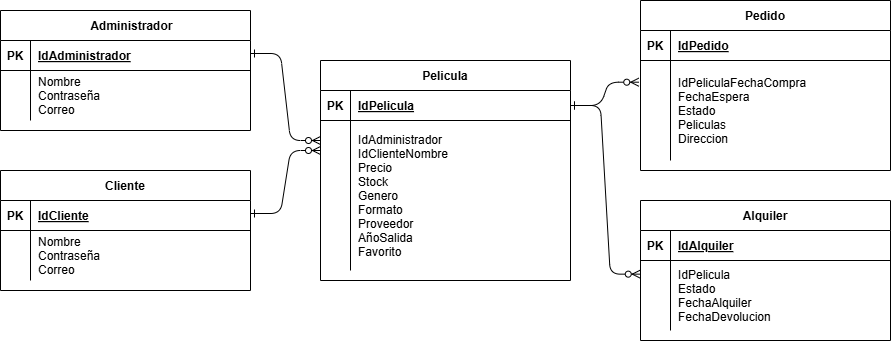

The diagram above was exported from draw.io. Its source (the exported page's mxGraphModel, read from the mxfile embedded in the PNG):
<mxGraphModel dx="2261" dy="716" grid="1" gridSize="10" guides="1" tooltips="1" connect="1" arrows="1" fold="1" page="1" pageScale="1" pageWidth="850" pageHeight="1100" math="0" shadow="0" extFonts="Permanent Marker^https://fonts.googleapis.com/css?family=Permanent+Marker">
  <root>
    <mxCell id="0" />
    <mxCell id="1" parent="0" />
    <mxCell id="C-vyLk0tnHw3VtMMgP7b-1" value="" style="edgeStyle=entityRelationEdgeStyle;endArrow=ERzeroToMany;startArrow=ERone;endFill=1;startFill=0;entryX=-0.007;entryY=0.217;entryDx=0;entryDy=0;entryPerimeter=0;" parent="1" source="C-vyLk0tnHw3VtMMgP7b-24" target="C-vyLk0tnHw3VtMMgP7b-6" edge="1">
      <mxGeometry width="100" height="100" relative="1" as="geometry">
        <mxPoint x="340" y="720" as="sourcePoint" />
        <mxPoint x="440" y="620" as="targetPoint" />
      </mxGeometry>
    </mxCell>
    <mxCell id="C-vyLk0tnHw3VtMMgP7b-2" value="Pedido" style="shape=table;startSize=30;container=1;collapsible=1;childLayout=tableLayout;fixedRows=1;rowLines=0;fontStyle=1;align=center;resizeLast=1;" parent="1" vertex="1">
      <mxGeometry x="440" y="60" width="250" height="170" as="geometry" />
    </mxCell>
    <mxCell id="C-vyLk0tnHw3VtMMgP7b-3" value="" style="shape=partialRectangle;collapsible=0;dropTarget=0;pointerEvents=0;fillColor=none;points=[[0,0.5],[1,0.5]];portConstraint=eastwest;top=0;left=0;right=0;bottom=1;" parent="C-vyLk0tnHw3VtMMgP7b-2" vertex="1">
      <mxGeometry y="30" width="250" height="30" as="geometry" />
    </mxCell>
    <mxCell id="C-vyLk0tnHw3VtMMgP7b-4" value="PK" style="shape=partialRectangle;overflow=hidden;connectable=0;fillColor=none;top=0;left=0;bottom=0;right=0;fontStyle=1;" parent="C-vyLk0tnHw3VtMMgP7b-3" vertex="1">
      <mxGeometry width="30" height="30" as="geometry">
        <mxRectangle width="30" height="30" as="alternateBounds" />
      </mxGeometry>
    </mxCell>
    <mxCell id="C-vyLk0tnHw3VtMMgP7b-5" value="IdPedido" style="shape=partialRectangle;overflow=hidden;connectable=0;fillColor=none;top=0;left=0;bottom=0;right=0;align=left;spacingLeft=6;fontStyle=5;" parent="C-vyLk0tnHw3VtMMgP7b-3" vertex="1">
      <mxGeometry x="30" width="220" height="30" as="geometry">
        <mxRectangle width="220" height="30" as="alternateBounds" />
      </mxGeometry>
    </mxCell>
    <mxCell id="C-vyLk0tnHw3VtMMgP7b-6" value="" style="shape=partialRectangle;collapsible=0;dropTarget=0;pointerEvents=0;fillColor=none;points=[[0,0.5],[1,0.5]];portConstraint=eastwest;top=0;left=0;right=0;bottom=0;" parent="C-vyLk0tnHw3VtMMgP7b-2" vertex="1">
      <mxGeometry y="60" width="250" height="100" as="geometry" />
    </mxCell>
    <mxCell id="C-vyLk0tnHw3VtMMgP7b-7" value="" style="shape=partialRectangle;overflow=hidden;connectable=0;fillColor=none;top=0;left=0;bottom=0;right=0;" parent="C-vyLk0tnHw3VtMMgP7b-6" vertex="1">
      <mxGeometry width="30" height="100" as="geometry">
        <mxRectangle width="30" height="100" as="alternateBounds" />
      </mxGeometry>
    </mxCell>
    <mxCell id="C-vyLk0tnHw3VtMMgP7b-8" value="IdPeliculaFechaCompra&#10;FechaEspera&#10;Estado&#10;Peliculas&#10;Direccion" style="shape=partialRectangle;overflow=hidden;connectable=0;fillColor=none;top=0;left=0;bottom=0;right=0;align=left;spacingLeft=6;" parent="C-vyLk0tnHw3VtMMgP7b-6" vertex="1">
      <mxGeometry x="30" width="220" height="100" as="geometry">
        <mxRectangle width="220" height="100" as="alternateBounds" />
      </mxGeometry>
    </mxCell>
    <mxCell id="C-vyLk0tnHw3VtMMgP7b-13" value="Alquiler" style="shape=table;startSize=30;container=1;collapsible=1;childLayout=tableLayout;fixedRows=1;rowLines=0;fontStyle=1;align=center;resizeLast=1;" parent="1" vertex="1">
      <mxGeometry x="440" y="260" width="250" height="140" as="geometry" />
    </mxCell>
    <mxCell id="C-vyLk0tnHw3VtMMgP7b-14" value="" style="shape=partialRectangle;collapsible=0;dropTarget=0;pointerEvents=0;fillColor=none;points=[[0,0.5],[1,0.5]];portConstraint=eastwest;top=0;left=0;right=0;bottom=1;" parent="C-vyLk0tnHw3VtMMgP7b-13" vertex="1">
      <mxGeometry y="30" width="250" height="30" as="geometry" />
    </mxCell>
    <mxCell id="C-vyLk0tnHw3VtMMgP7b-15" value="PK" style="shape=partialRectangle;overflow=hidden;connectable=0;fillColor=none;top=0;left=0;bottom=0;right=0;fontStyle=1;" parent="C-vyLk0tnHw3VtMMgP7b-14" vertex="1">
      <mxGeometry width="30" height="30" as="geometry">
        <mxRectangle width="30" height="30" as="alternateBounds" />
      </mxGeometry>
    </mxCell>
    <mxCell id="C-vyLk0tnHw3VtMMgP7b-16" value="IdAlquiler" style="shape=partialRectangle;overflow=hidden;connectable=0;fillColor=none;top=0;left=0;bottom=0;right=0;align=left;spacingLeft=6;fontStyle=5;" parent="C-vyLk0tnHw3VtMMgP7b-14" vertex="1">
      <mxGeometry x="30" width="220" height="30" as="geometry">
        <mxRectangle width="220" height="30" as="alternateBounds" />
      </mxGeometry>
    </mxCell>
    <mxCell id="C-vyLk0tnHw3VtMMgP7b-17" value="" style="shape=partialRectangle;collapsible=0;dropTarget=0;pointerEvents=0;fillColor=none;points=[[0,0.5],[1,0.5]];portConstraint=eastwest;top=0;left=0;right=0;bottom=0;" parent="C-vyLk0tnHw3VtMMgP7b-13" vertex="1">
      <mxGeometry y="60" width="250" height="70" as="geometry" />
    </mxCell>
    <mxCell id="C-vyLk0tnHw3VtMMgP7b-18" value="" style="shape=partialRectangle;overflow=hidden;connectable=0;fillColor=none;top=0;left=0;bottom=0;right=0;" parent="C-vyLk0tnHw3VtMMgP7b-17" vertex="1">
      <mxGeometry width="30" height="70" as="geometry">
        <mxRectangle width="30" height="70" as="alternateBounds" />
      </mxGeometry>
    </mxCell>
    <mxCell id="C-vyLk0tnHw3VtMMgP7b-19" value="IdPelicula&#10;Estado&#10;FechaAlquiler&#10;FechaDevolucion" style="shape=partialRectangle;overflow=hidden;connectable=0;fillColor=none;top=0;left=0;bottom=0;right=0;align=left;spacingLeft=6;" parent="C-vyLk0tnHw3VtMMgP7b-17" vertex="1">
      <mxGeometry x="30" width="220" height="70" as="geometry">
        <mxRectangle width="220" height="70" as="alternateBounds" />
      </mxGeometry>
    </mxCell>
    <mxCell id="C-vyLk0tnHw3VtMMgP7b-23" value="Pelicula" style="shape=table;startSize=30;container=1;collapsible=1;childLayout=tableLayout;fixedRows=1;rowLines=0;fontStyle=1;align=center;resizeLast=1;" parent="1" vertex="1">
      <mxGeometry x="120" y="120" width="250" height="220" as="geometry" />
    </mxCell>
    <mxCell id="C-vyLk0tnHw3VtMMgP7b-24" value="" style="shape=partialRectangle;collapsible=0;dropTarget=0;pointerEvents=0;fillColor=none;points=[[0,0.5],[1,0.5]];portConstraint=eastwest;top=0;left=0;right=0;bottom=1;" parent="C-vyLk0tnHw3VtMMgP7b-23" vertex="1">
      <mxGeometry y="30" width="250" height="30" as="geometry" />
    </mxCell>
    <mxCell id="C-vyLk0tnHw3VtMMgP7b-25" value="PK" style="shape=partialRectangle;overflow=hidden;connectable=0;fillColor=none;top=0;left=0;bottom=0;right=0;fontStyle=1;" parent="C-vyLk0tnHw3VtMMgP7b-24" vertex="1">
      <mxGeometry width="30" height="30" as="geometry">
        <mxRectangle width="30" height="30" as="alternateBounds" />
      </mxGeometry>
    </mxCell>
    <mxCell id="C-vyLk0tnHw3VtMMgP7b-26" value="IdPelicula" style="shape=partialRectangle;overflow=hidden;connectable=0;fillColor=none;top=0;left=0;bottom=0;right=0;align=left;spacingLeft=6;fontStyle=5;" parent="C-vyLk0tnHw3VtMMgP7b-24" vertex="1">
      <mxGeometry x="30" width="220" height="30" as="geometry">
        <mxRectangle width="220" height="30" as="alternateBounds" />
      </mxGeometry>
    </mxCell>
    <mxCell id="C-vyLk0tnHw3VtMMgP7b-27" value="" style="shape=partialRectangle;collapsible=0;dropTarget=0;pointerEvents=0;fillColor=none;points=[[0,0.5],[1,0.5]];portConstraint=eastwest;top=0;left=0;right=0;bottom=0;" parent="C-vyLk0tnHw3VtMMgP7b-23" vertex="1">
      <mxGeometry y="60" width="250" height="150" as="geometry" />
    </mxCell>
    <mxCell id="C-vyLk0tnHw3VtMMgP7b-28" value="" style="shape=partialRectangle;overflow=hidden;connectable=0;fillColor=none;top=0;left=0;bottom=0;right=0;" parent="C-vyLk0tnHw3VtMMgP7b-27" vertex="1">
      <mxGeometry width="30" height="150" as="geometry">
        <mxRectangle width="30" height="150" as="alternateBounds" />
      </mxGeometry>
    </mxCell>
    <mxCell id="C-vyLk0tnHw3VtMMgP7b-29" value="IdAdministrador&#10;IdClienteNombre&#10;Precio&#10;Stock&#10;Genero&#10;Formato&#10;Proveedor&#10;AñoSalida&#10;Favorito" style="shape=partialRectangle;overflow=hidden;connectable=0;fillColor=none;top=0;left=0;bottom=0;right=0;align=left;spacingLeft=6;" parent="C-vyLk0tnHw3VtMMgP7b-27" vertex="1">
      <mxGeometry x="30" width="220" height="150" as="geometry">
        <mxRectangle width="220" height="150" as="alternateBounds" />
      </mxGeometry>
    </mxCell>
    <mxCell id="k-h58BVaBriHuH1TD6ti-1" value="" style="shape=partialRectangle;overflow=hidden;connectable=0;fillColor=none;top=0;left=0;bottom=0;right=0;" parent="1" vertex="1">
      <mxGeometry x="120" y="180" width="30" height="30" as="geometry">
        <mxRectangle width="30" height="30" as="alternateBounds" />
      </mxGeometry>
    </mxCell>
    <mxCell id="k-h58BVaBriHuH1TD6ti-4" value="Cliente" style="shape=table;startSize=30;container=1;collapsible=1;childLayout=tableLayout;fixedRows=1;rowLines=0;fontStyle=1;align=center;resizeLast=1;" parent="1" vertex="1">
      <mxGeometry x="-200" y="230" width="250" height="120" as="geometry" />
    </mxCell>
    <mxCell id="k-h58BVaBriHuH1TD6ti-5" value="" style="shape=partialRectangle;collapsible=0;dropTarget=0;pointerEvents=0;fillColor=none;points=[[0,0.5],[1,0.5]];portConstraint=eastwest;top=0;left=0;right=0;bottom=1;" parent="k-h58BVaBriHuH1TD6ti-4" vertex="1">
      <mxGeometry y="30" width="250" height="30" as="geometry" />
    </mxCell>
    <mxCell id="k-h58BVaBriHuH1TD6ti-6" value="PK" style="shape=partialRectangle;overflow=hidden;connectable=0;fillColor=none;top=0;left=0;bottom=0;right=0;fontStyle=1;" parent="k-h58BVaBriHuH1TD6ti-5" vertex="1">
      <mxGeometry width="30" height="30" as="geometry">
        <mxRectangle width="30" height="30" as="alternateBounds" />
      </mxGeometry>
    </mxCell>
    <mxCell id="k-h58BVaBriHuH1TD6ti-7" value="IdCliente" style="shape=partialRectangle;overflow=hidden;connectable=0;fillColor=none;top=0;left=0;bottom=0;right=0;align=left;spacingLeft=6;fontStyle=5;" parent="k-h58BVaBriHuH1TD6ti-5" vertex="1">
      <mxGeometry x="30" width="220" height="30" as="geometry">
        <mxRectangle width="220" height="30" as="alternateBounds" />
      </mxGeometry>
    </mxCell>
    <mxCell id="k-h58BVaBriHuH1TD6ti-8" value="" style="shape=partialRectangle;collapsible=0;dropTarget=0;pointerEvents=0;fillColor=none;points=[[0,0.5],[1,0.5]];portConstraint=eastwest;top=0;left=0;right=0;bottom=0;" parent="k-h58BVaBriHuH1TD6ti-4" vertex="1">
      <mxGeometry y="60" width="250" height="50" as="geometry" />
    </mxCell>
    <mxCell id="k-h58BVaBriHuH1TD6ti-9" value="" style="shape=partialRectangle;overflow=hidden;connectable=0;fillColor=none;top=0;left=0;bottom=0;right=0;" parent="k-h58BVaBriHuH1TD6ti-8" vertex="1">
      <mxGeometry width="30" height="50" as="geometry">
        <mxRectangle width="30" height="50" as="alternateBounds" />
      </mxGeometry>
    </mxCell>
    <mxCell id="k-h58BVaBriHuH1TD6ti-10" value="Nombre&#10;Contraseña&#10;Correo" style="shape=partialRectangle;overflow=hidden;connectable=0;fillColor=none;top=0;left=0;bottom=0;right=0;align=left;spacingLeft=6;" parent="k-h58BVaBriHuH1TD6ti-8" vertex="1">
      <mxGeometry x="30" width="220" height="50" as="geometry">
        <mxRectangle width="220" height="50" as="alternateBounds" />
      </mxGeometry>
    </mxCell>
    <mxCell id="k-h58BVaBriHuH1TD6ti-11" value="    Administrador" style="shape=table;startSize=30;container=1;collapsible=1;childLayout=tableLayout;fixedRows=1;rowLines=0;fontStyle=1;align=center;resizeLast=1;" parent="1" vertex="1">
      <mxGeometry x="-200" y="70" width="250" height="120" as="geometry" />
    </mxCell>
    <mxCell id="k-h58BVaBriHuH1TD6ti-12" value="" style="shape=partialRectangle;collapsible=0;dropTarget=0;pointerEvents=0;fillColor=none;points=[[0,0.5],[1,0.5]];portConstraint=eastwest;top=0;left=0;right=0;bottom=1;" parent="k-h58BVaBriHuH1TD6ti-11" vertex="1">
      <mxGeometry y="30" width="250" height="30" as="geometry" />
    </mxCell>
    <mxCell id="k-h58BVaBriHuH1TD6ti-13" value="PK" style="shape=partialRectangle;overflow=hidden;connectable=0;fillColor=none;top=0;left=0;bottom=0;right=0;fontStyle=1;" parent="k-h58BVaBriHuH1TD6ti-12" vertex="1">
      <mxGeometry width="30" height="30" as="geometry">
        <mxRectangle width="30" height="30" as="alternateBounds" />
      </mxGeometry>
    </mxCell>
    <mxCell id="k-h58BVaBriHuH1TD6ti-14" value="IdAdministrador" style="shape=partialRectangle;overflow=hidden;connectable=0;fillColor=none;top=0;left=0;bottom=0;right=0;align=left;spacingLeft=6;fontStyle=5;" parent="k-h58BVaBriHuH1TD6ti-12" vertex="1">
      <mxGeometry x="30" width="220" height="30" as="geometry">
        <mxRectangle width="220" height="30" as="alternateBounds" />
      </mxGeometry>
    </mxCell>
    <mxCell id="k-h58BVaBriHuH1TD6ti-15" value="" style="shape=partialRectangle;collapsible=0;dropTarget=0;pointerEvents=0;fillColor=none;points=[[0,0.5],[1,0.5]];portConstraint=eastwest;top=0;left=0;right=0;bottom=0;" parent="k-h58BVaBriHuH1TD6ti-11" vertex="1">
      <mxGeometry y="60" width="250" height="50" as="geometry" />
    </mxCell>
    <mxCell id="k-h58BVaBriHuH1TD6ti-16" value="" style="shape=partialRectangle;overflow=hidden;connectable=0;fillColor=none;top=0;left=0;bottom=0;right=0;" parent="k-h58BVaBriHuH1TD6ti-15" vertex="1">
      <mxGeometry width="30" height="50" as="geometry">
        <mxRectangle width="30" height="50" as="alternateBounds" />
      </mxGeometry>
    </mxCell>
    <mxCell id="k-h58BVaBriHuH1TD6ti-17" value="Nombre&#10;Contraseña&#10;Correo" style="shape=partialRectangle;overflow=hidden;connectable=0;fillColor=none;top=0;left=0;bottom=0;right=0;align=left;spacingLeft=6;" parent="k-h58BVaBriHuH1TD6ti-15" vertex="1">
      <mxGeometry x="30" width="220" height="50" as="geometry">
        <mxRectangle width="220" height="50" as="alternateBounds" />
      </mxGeometry>
    </mxCell>
    <mxCell id="k-h58BVaBriHuH1TD6ti-18" value="" style="edgeStyle=entityRelationEdgeStyle;endArrow=ERzeroToMany;startArrow=ERone;endFill=1;startFill=0;exitX=1;exitY=0.5;exitDx=0;exitDy=0;entryX=-0.001;entryY=0.195;entryDx=0;entryDy=0;entryPerimeter=0;" parent="1" source="C-vyLk0tnHw3VtMMgP7b-24" target="C-vyLk0tnHw3VtMMgP7b-17" edge="1">
      <mxGeometry width="100" height="100" relative="1" as="geometry">
        <mxPoint x="372" y="210" as="sourcePoint" />
        <mxPoint x="440" y="330" as="targetPoint" />
      </mxGeometry>
    </mxCell>
    <mxCell id="k-h58BVaBriHuH1TD6ti-19" value="" style="edgeStyle=entityRelationEdgeStyle;endArrow=ERzeroToMany;startArrow=ERone;endFill=1;startFill=0;" parent="1" edge="1">
      <mxGeometry width="100" height="100" relative="1" as="geometry">
        <mxPoint x="50" y="113" as="sourcePoint" />
        <mxPoint x="120" y="200" as="targetPoint" />
      </mxGeometry>
    </mxCell>
    <mxCell id="k-h58BVaBriHuH1TD6ti-20" value="" style="edgeStyle=entityRelationEdgeStyle;endArrow=ERzeroToMany;startArrow=ERone;endFill=1;startFill=0;" parent="1" edge="1">
      <mxGeometry width="100" height="100" relative="1" as="geometry">
        <mxPoint x="50" y="273" as="sourcePoint" />
        <mxPoint x="120" y="210" as="targetPoint" />
      </mxGeometry>
    </mxCell>
  </root>
</mxGraphModel>